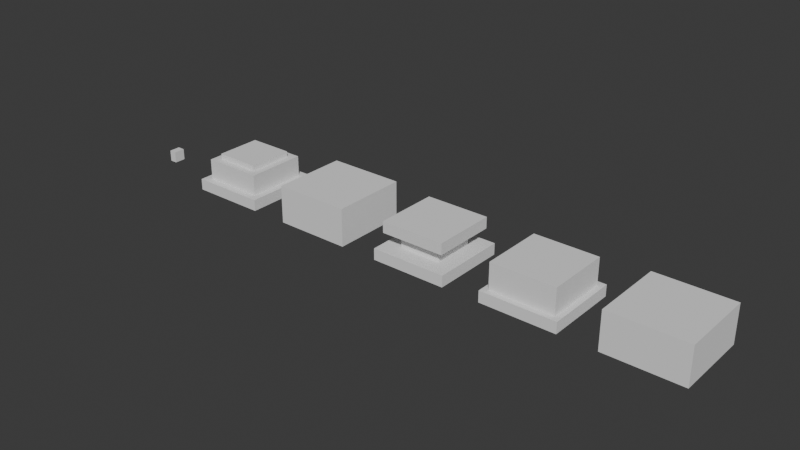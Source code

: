 # Source: Classic.blend  (saved by Blender 5.1.30; exported with 4.5.12 LTS)
import bpy
from mathutils import Matrix  # noqa: F401  (used for matrix-valued properties, if any)

bpy.ops.wm.read_factory_settings(use_empty=True)
scene = bpy.context.scene
scene.name = 'Scene'

# ---- collections
col_collection = bpy.data.collections.new('Collection'); scene.collection.children.link(col_collection)

# ---- node groups
ng_smooth_by_angle = bpy.data.node_groups.new('Smooth by Angle', 'GeometryNodeTree')
_s = ng_smooth_by_angle.interface.new_socket(name='Mesh', in_out='OUTPUT', socket_type='NodeSocketGeometry')
_s = ng_smooth_by_angle.interface.new_socket(name='Mesh', in_out='INPUT', socket_type='NodeSocketGeometry')
_s = ng_smooth_by_angle.interface.new_socket(name='Angle', in_out='INPUT', socket_type='NodeSocketFloat')
_s.subtype = 'ANGLE'
_s.default_value = 0.5236
_s.min_value = 0.0
_s.max_value = 3.142
_s.description = 'Maximum face angle for smooth edges'
_s = ng_smooth_by_angle.interface.new_socket(name='Ignore Sharpness', in_out='INPUT', socket_type='NodeSocketBool')
_s.force_non_field = True
ng_smooth_by_angle.is_modifier = True
_N = ng_smooth_by_angle.nodes; _L = ng_smooth_by_angle.links
n0 = _N.new('GeometryNodeSetShadeSmooth'); n0.name = 'Set Shade Smooth'; n0.location = (120, -80)
n0.domain = 'EDGE'
n1 = _N.new('GeometryNodeSetShadeSmooth'); n1.name = 'Set Shade Smooth.001'; n1.location = (300, -80)
n2 = _N.new('NodeGroupOutput'); n2.name = 'Group Output'; n2.location = (480, -80)
n3 = _N.new('GeometryNodeInputMeshEdgeAngle'); n3.name = 'Edge Angle'; n3.location = (-440, -240)
n4 = _N.new('NodeGroupInput'); n4.name = 'Group Input'; n4.location = (-80, -80)
n5 = _N.new('GeometryNodeInputEdgeSmooth'); n5.name = 'Is Edge Smooth'; n5.location = (-260, -120)
n6 = _N.new('GeometryNodeInputShadeSmooth'); n6.name = 'Is Shade Smooth'; n6.location = (-440, -397)
n7 = _N.new('FunctionNodeCompare'); n7.name = 'Compare'; n7.location = (-260, -260)
n7.operation = 'LESS_EQUAL'
n7.inputs[6].default_value = (0.0, 0.0, 0.0, 0.0)
n7.inputs[7].default_value = (0.0, 0.0, 0.0, 0.0)
n8 = _N.new('FunctionNodeBooleanMath'); n8.name = 'Boolean Math.001'; n8.location = (-80, -260)
n9 = _N.new('NodeGroupInput'); n9.name = 'Group Input.001'; n9.location = (-440, -329)
n10 = _N.new('NodeGroupInput'); n10.name = 'Group Input.002'; n10.location = (-259, -189)
n11 = _N.new('FunctionNodeBooleanMath'); n11.name = 'Boolean Math'; n11.location = (-80, -149)
n11.operation = 'OR'
n12 = _N.new('FunctionNodeBooleanMath'); n12.name = 'Boolean Math.002'; n12.location = (-260, -380)
n12.operation = 'OR'
n13 = _N.new('NodeGroupInput'); n13.name = 'Group Input.003'; n13.location = (-440, -460)
_L.new(n3.outputs[0], n7.inputs[0])
_L.new(n1.outputs[0], n2.inputs[0])
_L.new(n9.outputs[1], n7.inputs[1])
_L.new(n7.outputs[0], n8.inputs[0])
_L.new(n4.outputs[0], n0.inputs[0])
_L.new(n0.outputs[0], n1.inputs[0])
_L.new(n8.outputs[0], n0.inputs[2])
_L.new(n10.outputs[2], n11.inputs[1])
_L.new(n5.outputs[0], n11.inputs[0])
_L.new(n11.outputs[0], n0.inputs[1])
_L.new(n13.outputs[2], n12.inputs[1])
_L.new(n6.outputs[0], n12.inputs[0])
_L.new(n12.outputs[0], n8.inputs[1])
n2.is_active_output = True

# ---- world
world_world = bpy.data.worlds.new('World'); scene.world = world_world
world_world.use_nodes = True; world_world.node_tree.nodes.clear()
_N = world_world.node_tree.nodes; _L = world_world.node_tree.links
n0 = _N.new('ShaderNodeOutputWorld'); n0.name = 'World Output'; n0.location = (200, 100)
n1 = _N.new('ShaderNodeBackground'); n1.name = 'Background'; n1.location = (-200, 100)
n1.inputs[0].default_value = (0.05088, 0.05088, 0.05088, 1.0)
_L.new(n1.outputs[0], n0.inputs[0])
n0.is_active_output = True
world_world.color = (0.05088, 0.05088, 0.05088)
world_world.sun_shadow_jitter_overblur = 0.0

# ---- meshes
me_cube_001 = bpy.data.meshes.new('Cube.001')
me_cube_001.from_pydata([(-1.0, -1.0, 0.0), (-1.0, -1.0, 2.0), (-1.0, 1.0, 0.0), (-1.0, 1.0, 2.0), (1.0, -1.0, 0.0), (1.0, -1.0, 2.0), (1.0, 1.0, 0.0), (1.0, 1.0, 2.0)], [], [(0, 1, 3, 2), (2, 3, 7, 6), (6, 7, 5, 4), (4, 5, 1, 0), (2, 6, 4, 0), (7, 3, 1, 5)])
_uv = me_cube_001.uv_layers.new(name='UVMap')
_uv.uv.foreach_set('vector', [0.375, 0.0, 0.625, 0.0, 0.625, 0.25, 0.375, 0.25, 0.375, 0.25, 0.625, 0.25, 0.625, 0.5, 0.375, 0.5, 0.375, 0.5, 0.625, 0.5, 0.625, 0.75, 0.375, 0.75, 0.375, 0.75, 0.625, 0.75, 0.625, 1.0, 0.375, 1.0, 0.125, 0.5, 0.375, 0.5, 0.375, 0.75, 0.125, 0.75, 0.625, 0.5, 0.875, 0.5, 0.875, 0.75, 0.625, 0.75])
me_cube_001.update()
me_cube_002 = bpy.data.meshes.new('Cube.002')
me_cube_002.from_pydata([(-1.0, -1.0, 0.0), (-1.0, -1.0, 2.0), (-1.0, 1.0, 0.0), (-1.0, 1.0, 2.0), (1.0, -1.0, 0.0), (1.0, -1.0, 2.0), (1.0, 1.0, 0.0), (1.0, 1.0, 2.0)], [], [(0, 1, 3, 2), (2, 3, 7, 6), (6, 7, 5, 4), (4, 5, 1, 0), (2, 6, 4, 0), (7, 3, 1, 5)])
_uv = me_cube_002.uv_layers.new(name='UVMap')
_uv.uv.foreach_set('vector', [0.7933, 0.1695, 0.7933, 0.1695, 0.7933, 0.1695, 0.7933, 0.1695, 0.7933, 0.1695, 0.7933, 0.1695, 0.7934, 0.1695, 0.7934, 0.1695, 0.7934, 0.1695, 0.7934, 0.1695, 0.7934, 0.1695, 0.7934, 0.1695, 0.7934, 0.1695, 0.7934, 0.1695, 0.7933, 0.1695, 0.7933, 0.1695, 0.7933, 0.1695, 0.7934, 0.1695, 0.7934, 0.1695, 0.7933, 0.1695, 0.7934, 0.1695, 0.7933, 0.1695, 0.7933, 0.1695, 0.7934, 0.1695])
me_cube_002.update()
me_cube_003 = bpy.data.meshes.new('Cube.003')
me_cube_003.from_pydata([(-1.0, -1.0, 0.0), (-1.0, -1.0, 2.0), (-1.0, 1.0, 0.0), (-1.0, 1.0, 2.0), (1.0, -1.0, 0.0), (1.0, -1.0, 2.0), (1.0, 1.0, 0.0), (1.0, 1.0, 2.0)], [], [(0, 1, 3, 2), (2, 3, 7, 6), (6, 7, 5, 4), (4, 5, 1, 0), (2, 6, 4, 0), (7, 3, 1, 5)])
_uv = me_cube_003.uv_layers.new(name='UVMap')
_uv.uv.foreach_set('vector', [0.2863, 0.1275, 0.2863, 0.1278, 0.2863, 0.1278, 0.2863, 0.1275, 0.2863, 0.1275, 0.2863, 0.1278, 0.2845, 0.1278, 0.2845, 0.1275, 0.2845, 0.1275, 0.2845, 0.1278, 0.2845, 0.1278, 0.2845, 0.1275, 0.2845, 0.1275, 0.2845, 0.1278, 0.2863, 0.1278, 0.2863, 0.1275, 0.2863, 0.1275, 0.2845, 0.1275, 0.2845, 0.1275, 0.2863, 0.1275, 0.2845, 0.1278, 0.2863, 0.1278, 0.2863, 0.1278, 0.2845, 0.1278])
me_cube_003.update()
me_cube_004 = bpy.data.meshes.new('Cube.004')
me_cube_004.from_pydata([(-1.0, -1.0, 0.0), (-1.0, -1.0, 2.0), (-1.0, 1.0, 0.0), (-1.0, 1.0, 2.0), (1.0, -1.0, 0.0), (1.0, -1.0, 2.0), (1.0, 1.0, 0.0), (1.0, 1.0, 2.0)], [], [(0, 1, 3, 2), (2, 3, 7, 6), (6, 7, 5, 4), (4, 5, 1, 0), (2, 6, 4, 0), (7, 3, 1, 5)])
_uv = me_cube_004.uv_layers.new(name='UVMap')
_uv.uv.foreach_set('vector', [0.09356, 0.08745, 0.09356, 0.08742, 0.09356, 0.08742, 0.09356, 0.08745, 0.09356, 0.08745, 0.09356, 0.08742, 0.09362, 0.08742, 0.09362, 0.08745, 0.09362, 0.08745, 0.09362, 0.08742, 0.09362, 0.08742, 0.09362, 0.08745, 0.09362, 0.08745, 0.09362, 0.08742, 0.09356, 0.08742, 0.09356, 0.08745, 0.09356, 0.08745, 0.09362, 0.08745, 0.09362, 0.08745, 0.09356, 0.08745, 0.09362, 0.08742, 0.09356, 0.08742, 0.09356, 0.08742, 0.09362, 0.08742])
me_cube_004.update()
me_cube_005 = bpy.data.meshes.new('Cube.005')
me_cube_005.from_pydata([(-1.0, -1.0, 0.0), (-1.0, -1.0, 2.0), (-1.0, 1.0, 0.0), (-1.0, 1.0, 2.0), (1.0, -1.0, 0.0), (1.0, -1.0, 2.0), (1.0, 1.0, 0.0), (1.0, 1.0, 2.0)], [], [(0, 1, 3, 2), (2, 3, 7, 6), (6, 7, 5, 4), (4, 5, 1, 0), (2, 6, 4, 0), (7, 3, 1, 5)])
_uv = me_cube_005.uv_layers.new(name='UVMap')
_uv.uv.foreach_set('vector', [0.2863, 0.1275, 0.2863, 0.1278, 0.2863, 0.1278, 0.2863, 0.1275, 0.2863, 0.1275, 0.2863, 0.1278, 0.2845, 0.1278, 0.2845, 0.1275, 0.2845, 0.1275, 0.2845, 0.1278, 0.2845, 0.1278, 0.2845, 0.1275, 0.2845, 0.1275, 0.2845, 0.1278, 0.2863, 0.1278, 0.2863, 0.1275, 0.2863, 0.1275, 0.2845, 0.1275, 0.2845, 0.1275, 0.2863, 0.1275, 0.2845, 0.1278, 0.2863, 0.1278, 0.2863, 0.1278, 0.2845, 0.1278])
me_cube_005.update()
me_cube_006 = bpy.data.meshes.new('Cube.006')
me_cube_006.from_pydata([(-1.0, -1.0, 0.0), (-1.0, -1.0, 2.0), (-1.0, 1.0, 0.0), (-1.0, 1.0, 2.0), (1.0, -1.0, 0.0), (1.0, -1.0, 2.0), (1.0, 1.0, 0.0), (1.0, 1.0, 2.0)], [], [(0, 1, 3, 2), (2, 3, 7, 6), (6, 7, 5, 4), (4, 5, 1, 0), (2, 6, 4, 0), (7, 3, 1, 5)])
_uv = me_cube_006.uv_layers.new(name='UVMap')
_uv.uv.foreach_set('vector', [0.7849, 0.1712, 0.7849, 0.1712, 0.7849, 0.1712, 0.7849, 0.1712, 0.7849, 0.1712, 0.7849, 0.1712, 0.785, 0.1712, 0.785, 0.1712, 0.785, 0.1712, 0.785, 0.1712, 0.785, 0.1712, 0.785, 0.1712, 0.785, 0.1712, 0.785, 0.1712, 0.7849, 0.1712, 0.7849, 0.1712, 0.7849, 0.1712, 0.785, 0.1712, 0.785, 0.1712, 0.7849, 0.1712, 0.785, 0.1712, 0.7849, 0.1712, 0.7849, 0.1712, 0.785, 0.1712])
me_cube_006.update()
me_cube_007 = bpy.data.meshes.new('Cube.007')
me_cube_007.from_pydata([(-1.0, -1.0, 0.0), (-1.0, -1.0, 2.0), (-1.0, 1.0, 0.0), (-1.0, 1.0, 2.0), (1.0, -1.0, 0.0), (1.0, -1.0, 2.0), (1.0, 1.0, 0.0), (1.0, 1.0, 2.0)], [], [(0, 1, 3, 2), (2, 3, 7, 6), (6, 7, 5, 4), (4, 5, 1, 0), (2, 6, 4, 0), (7, 3, 1, 5)])
me_cube_007.polygons.foreach_set('use_smooth', [True] * 6)
_uv = me_cube_007.uv_layers.new(name='UVMap')
_uv.uv.foreach_set('vector', [0.7933, 0.1695, 0.7933, 0.1695, 0.7933, 0.1695, 0.7933, 0.1695, 0.7933, 0.1695, 0.7933, 0.1695, 0.7934, 0.1695, 0.7934, 0.1695, 0.7934, 0.1695, 0.7934, 0.1695, 0.7934, 0.1695, 0.7934, 0.1695, 0.7934, 0.1695, 0.7934, 0.1695, 0.7933, 0.1695, 0.7933, 0.1695, 0.7933, 0.1695, 0.7934, 0.1695, 0.7934, 0.1695, 0.7933, 0.1695, 0.7934, 0.1695, 0.7933, 0.1695, 0.7933, 0.1695, 0.7934, 0.1695])
me_cube_007.update()
me_cube_008 = bpy.data.meshes.new('Cube.008')
me_cube_008.from_pydata([(-1.0, -1.0, 0.0), (-1.0, -1.0, 2.0), (-1.0, 1.0, 0.0), (-1.0, 1.0, 2.0), (1.0, -1.0, 0.0), (1.0, -1.0, 2.0), (1.0, 1.0, 0.0), (1.0, 1.0, 2.0)], [], [(0, 1, 3, 2), (2, 3, 7, 6), (6, 7, 5, 4), (4, 5, 1, 0), (2, 6, 4, 0), (7, 3, 1, 5)])
_uv = me_cube_008.uv_layers.new(name='UVMap')
_uv.uv.foreach_set('vector', [0.2863, 0.1275, 0.2863, 0.1278, 0.2863, 0.1278, 0.2863, 0.1275, 0.2863, 0.1275, 0.2863, 0.1278, 0.2845, 0.1278, 0.2845, 0.1275, 0.2845, 0.1275, 0.2845, 0.1278, 0.2845, 0.1278, 0.2845, 0.1275, 0.2845, 0.1275, 0.2845, 0.1278, 0.2863, 0.1278, 0.2863, 0.1275, 0.2863, 0.1275, 0.2845, 0.1275, 0.2845, 0.1275, 0.2863, 0.1275, 0.2845, 0.1278, 0.2863, 0.1278, 0.2863, 0.1278, 0.2845, 0.1278])
me_cube_008.update()
me_cube_009 = bpy.data.meshes.new('Cube.009')
me_cube_009.from_pydata([(-1.0, -1.0, 0.0), (-1.0, -1.0, 2.0), (-1.0, 1.0, 0.0), (-1.0, 1.0, 2.0), (1.0, -1.0, 0.0), (1.0, -1.0, 2.0), (1.0, 1.0, 0.0), (1.0, 1.0, 2.0)], [], [(0, 1, 3, 2), (2, 3, 7, 6), (6, 7, 5, 4), (4, 5, 1, 0), (2, 6, 4, 0), (7, 3, 1, 5)])
me_cube_009.polygons.foreach_set('use_smooth', [True] * 6)
_uv = me_cube_009.uv_layers.new(name='UVMap')
_uv.uv.foreach_set('vector', [0.01088, 0.1653, 0.01088, 0.1653, 0.01088, 0.1653, 0.01088, 0.1653, 0.01088, 0.1653, 0.01088, 0.1653, 0.01094, 0.1653, 0.01094, 0.1653, 0.01094, 0.1653, 0.01094, 0.1653, 0.01094, 0.1653, 0.01094, 0.1653, 0.01094, 0.1653, 0.01094, 0.1653, 0.01088, 0.1653, 0.01088, 0.1653, 0.01088, 0.1653, 0.01094, 0.1653, 0.01094, 0.1653, 0.01088, 0.1653, 0.01094, 0.1653, 0.01088, 0.1653, 0.01088, 0.1653, 0.01094, 0.1653])
me_cube_009.update()
me_cube_010 = bpy.data.meshes.new('Cube.010')
me_cube_010.from_pydata([(-1.0, -1.0, -1.0), (-1.0, -1.0, 1.0), (-1.0, 1.0, -1.0), (-1.0, 1.0, 1.0), (1.0, -1.0, -1.0), (1.0, -1.0, 1.0), (1.0, 1.0, -1.0), (1.0, 1.0, 1.0)], [], [(0, 1, 3, 2), (2, 3, 7, 6), (6, 7, 5, 4), (4, 5, 1, 0), (2, 6, 4, 0), (7, 3, 1, 5)])
_uv = me_cube_010.uv_layers.new(name='UVMap')
_uv.uv.foreach_set('vector', [0.8734, 0.003381, 0.8734, 0.003361, 0.8734, 0.003361, 0.8734, 0.003381, 0.8734, 0.003381, 0.8734, 0.003361, 0.8735, 0.003361, 0.8735, 0.003381, 0.8735, 0.003381, 0.8735, 0.003361, 0.8735, 0.003361, 0.8735, 0.003381, 0.8735, 0.003381, 0.8735, 0.003361, 0.8734, 0.003361, 0.8734, 0.003381, 0.8734, 0.003381, 0.8735, 0.003381, 0.8735, 0.003381, 0.8734, 0.003381, 0.8735, 0.003361, 0.8734, 0.003361, 0.8734, 0.003361, 0.8735, 0.003361])
me_cube_010.update()
me_cube_011 = bpy.data.meshes.new('Cube.011')
me_cube_011.from_pydata([(-1.0, -1.0, 0.0), (-1.0, -1.0, 2.0), (-1.0, 1.0, 0.0), (-1.0, 1.0, 2.0), (1.0, -1.0, 0.0), (1.0, -1.0, 2.0), (1.0, 1.0, 0.0), (1.0, 1.0, 2.0)], [], [(0, 1, 3, 2), (2, 3, 7, 6), (6, 7, 5, 4), (4, 5, 1, 0), (2, 6, 4, 0), (7, 3, 1, 5)])
me_cube_011.polygons.foreach_set('use_smooth', [True] * 6)
_uv = me_cube_011.uv_layers.new(name='UVMap')
_uv.uv.foreach_set('vector', [0.7933, 0.1695, 0.7933, 0.1695, 0.7933, 0.1695, 0.7933, 0.1695, 0.7933, 0.1695, 0.7933, 0.1695, 0.7934, 0.1695, 0.7934, 0.1695, 0.7934, 0.1695, 0.7934, 0.1695, 0.7934, 0.1695, 0.7934, 0.1695, 0.7934, 0.1695, 0.7934, 0.1695, 0.7933, 0.1695, 0.7933, 0.1695, 0.7933, 0.1695, 0.7934, 0.1695, 0.7934, 0.1695, 0.7933, 0.1695, 0.7934, 0.1695, 0.7933, 0.1695, 0.7933, 0.1695, 0.7934, 0.1695])
me_cube_011.update()
me_cube_012 = bpy.data.meshes.new('Cube.012')
me_cube_012.from_pydata([(-1.0, -1.0, 0.0), (-1.0, -1.0, 2.0), (-1.0, 1.0, 0.0), (-1.0, 1.0, 2.0), (1.0, -1.0, 0.0), (1.0, -1.0, 2.0), (1.0, 1.0, 0.0), (1.0, 1.0, 2.0)], [], [(0, 1, 3, 2), (2, 3, 7, 6), (6, 7, 5, 4), (4, 5, 1, 0), (2, 6, 4, 0), (7, 3, 1, 5)])
_uv = me_cube_012.uv_layers.new(name='UVMap')
_uv.uv.foreach_set('vector', [0.2863, 0.1275, 0.2863, 0.1278, 0.2863, 0.1278, 0.2863, 0.1275, 0.2863, 0.1275, 0.2863, 0.1278, 0.2845, 0.1278, 0.2845, 0.1275, 0.2845, 0.1275, 0.2845, 0.1278, 0.2845, 0.1278, 0.2845, 0.1275, 0.2845, 0.1275, 0.2845, 0.1278, 0.2863, 0.1278, 0.2863, 0.1275, 0.2863, 0.1275, 0.2845, 0.1275, 0.2845, 0.1275, 0.2863, 0.1275, 0.2845, 0.1278, 0.2863, 0.1278, 0.2863, 0.1278, 0.2845, 0.1278])
me_cube_012.update()
me_cube_013 = bpy.data.meshes.new('Cube.013')
me_cube_013.from_pydata([(-1.0, -1.0, 0.0), (-1.0, -1.0, 2.0), (-1.0, 1.0, 0.0), (-1.0, 1.0, 2.0), (1.0, -1.0, 0.0), (1.0, -1.0, 2.0), (1.0, 1.0, 0.0), (1.0, 1.0, 2.0)], [], [(0, 1, 3, 2), (2, 3, 7, 6), (6, 7, 5, 4), (4, 5, 1, 0), (2, 6, 4, 0), (7, 3, 1, 5)])
me_cube_013.polygons.foreach_set('use_smooth', [True] * 6)
_uv = me_cube_013.uv_layers.new(name='UVMap')
_uv.uv.foreach_set('vector', [0.01088, 0.1653, 0.01088, 0.1653, 0.01088, 0.1653, 0.01088, 0.1653, 0.01088, 0.1653, 0.01088, 0.1653, 0.01094, 0.1653, 0.01094, 0.1653, 0.01094, 0.1653, 0.01094, 0.1653, 0.01094, 0.1653, 0.01094, 0.1653, 0.01094, 0.1653, 0.01094, 0.1653, 0.01088, 0.1653, 0.01088, 0.1653, 0.01088, 0.1653, 0.01094, 0.1653, 0.01094, 0.1653, 0.01088, 0.1653, 0.01094, 0.1653, 0.01088, 0.1653, 0.01088, 0.1653, 0.01094, 0.1653])
me_cube_013.update()

# ---- objects
ob_size_reference = bpy.data.objects.new('Size Reference', me_cube_001)
ob_basic_main = bpy.data.objects.new('Basic_Main', me_cube_002)
ob_basic_base = bpy.data.objects.new('Basic_Base', me_cube_003)
ob_activator_stem = bpy.data.objects.new('Activator_Stem', me_cube_004)
ob_activator_base = bpy.data.objects.new('Activator_Base', me_cube_005)
ob_activator_main = bpy.data.objects.new('Activator_Main', me_cube_006)
ob_display_main = bpy.data.objects.new('Display_Main', me_cube_007)
ob_display_base = bpy.data.objects.new('Display_Base', me_cube_008)
ob_display_screen = bpy.data.objects.new('Display_Screen', me_cube_009)
ob_node = bpy.data.objects.new('Node', me_cube_010)
ob_light_main = bpy.data.objects.new('Light_Main', me_cube_011)
ob_light_base = bpy.data.objects.new('Light_Base', me_cube_012)
ob_light_top = bpy.data.objects.new('Light_Top', me_cube_013)

# ---- transforms, parenting, visibility, modifiers, constraints
ob_size_reference.location = (3.0, 0.0, 0.0)
ob_size_reference.scale = (1.0, 1.0, 0.5)
ob_basic_main.location = (0.0, 0.0, 0.3)
ob_basic_main.scale = (0.85, 0.85, 0.35)
ob_basic_base.location = (0.0, 0.0, 0.0)
ob_basic_base.scale = (1.0, 1.0, 0.15)
ob_activator_stem.location = (-3.0, 0.0, 0.3)
ob_activator_stem.scale = (0.55, 0.55, 0.2)
ob_activator_base.location = (-3.0, 0.0, 0.0)
ob_activator_base.scale = (1.0, 1.0, 0.15)
ob_activator_main.location = (-3.0, 0.0, 0.7)
ob_activator_main.scale = (0.85, 0.85, 0.15)
ob_display_main.location = (-6.0, 0.0, 0.3)
ob_display_main.scale = (1.0, 1.0, 0.325)
_m = ob_display_main.modifiers.new('Smooth by Angle', 'NODES')
_m.node_group = ng_smooth_by_angle
_m.use_pin_to_last = True
_m.show_group_selector = False
ob_display_base.location = (-6.0, 0.0, 0.0)
ob_display_base.scale = (1.0, 1.0, 0.15)
ob_display_screen.location = (-6.0, 0.0, 0.95)
ob_display_screen.scale = (1.0, 1.0, 0.025)
_m = ob_display_screen.modifiers.new('Smooth by Angle', 'NODES')
_m.node_group = ng_smooth_by_angle
_m.use_pin_to_last = True
_m.show_group_selector = False
ob_node.location = (-12.0, -0.15, 0.15)
ob_node.scale = (0.1, 0.15, 0.15)
ob_light_main.location = (-9.0, 0.0, 0.3)
ob_light_main.scale = (0.8, 0.8, 0.275)
_m = ob_light_main.modifiers.new('Smooth by Angle', 'NODES')
_m.node_group = ng_smooth_by_angle
_m.use_pin_to_last = True
_m.show_group_selector = False
ob_light_base.location = (-9.0, 0.0, 0.0)
ob_light_base.scale = (1.0, 1.0, 0.15)
ob_light_top.location = (-9.0, 0.0, 0.85)
ob_light_top.scale = (0.6, 0.6, 0.075)
_m = ob_light_top.modifiers.new('Smooth by Angle', 'NODES')
_m.node_group = ng_smooth_by_angle
_m.use_pin_to_last = True
_m.show_group_selector = False

# ---- collection membership
col_collection.objects.link(ob_size_reference)
col_collection.objects.link(ob_basic_main)
col_collection.objects.link(ob_basic_base)
col_collection.objects.link(ob_activator_stem)
col_collection.objects.link(ob_activator_base)
col_collection.objects.link(ob_activator_main)
col_collection.objects.link(ob_display_main)
col_collection.objects.link(ob_display_base)
col_collection.objects.link(ob_display_screen)
col_collection.objects.link(ob_node)
col_collection.objects.link(ob_light_main)
col_collection.objects.link(ob_light_base)
col_collection.objects.link(ob_light_top)

# ---- scene / render settings (as saved in the file)
scene.frame_start = 1; scene.frame_end = 250; scene.frame_set(1)
scene.render.engine = 'BLENDER_EEVEE_NEXT'
scene.render.bake_bias = 0.0
scene.render.bake_samples = 0
scene.cycles.sampling_pattern = 'TABULATED_SOBOL'
scene.eevee.use_volume_custom_range = False
bpy.context.view_layer.update()

# ---- added for rendering (the .blend has no active camera and no usable light): camera, sun
cam_auto = bpy.data.cameras.new('AutoCamera')
cam_auto.lens = 50.0
cam_auto.sensor_width = 36.0
cam_auto.clip_end = 1000.0
ob_auto_camera = bpy.data.objects.new('AutoCamera', cam_auto)
scene.collection.objects.link(ob_auto_camera)
ob_auto_camera.location = (10.9891, -18.0469, 12.5313)
ob_auto_camera.rotation_euler = (1.09748, -7.21219e-08, 0.694738)
scene.camera = ob_auto_camera
light_auto_sun = bpy.data.lights.new('AutoSun', 'SUN')
light_auto_sun.energy = 3.0
light_auto_sun.angle = 0.0523599
ob_auto_sun = bpy.data.objects.new('AutoSun', light_auto_sun)
scene.collection.objects.link(ob_auto_sun)
ob_auto_sun.rotation_euler = (0.872665, 0.174533, 0.523599)
bpy.context.view_layer.update()
